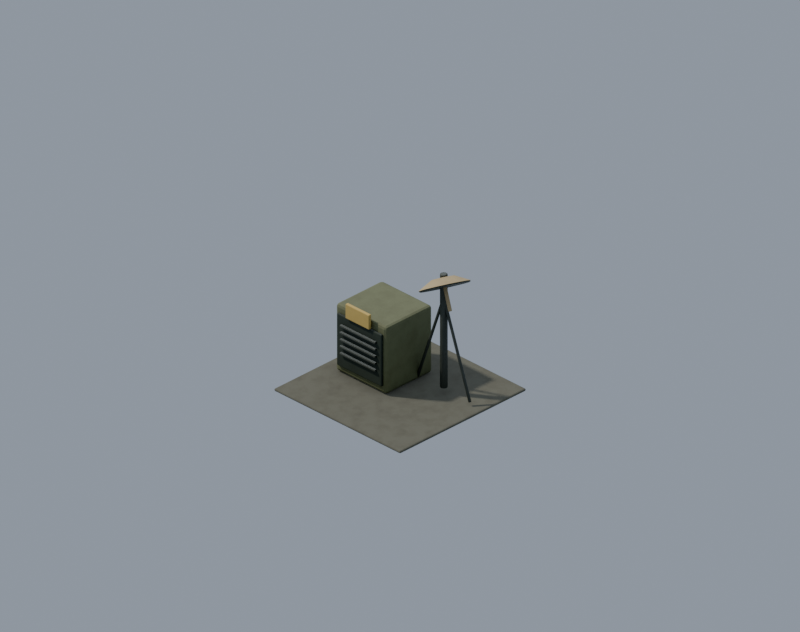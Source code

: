 # Source: prop.relay_objective.blend  (saved by Blender 5.2.45; exported with 4.5.12 LTS)
import bpy
from mathutils import Matrix  # noqa: F401  (used for matrix-valued properties, if any)

bpy.ops.wm.read_factory_settings(use_empty=True)
scene = bpy.context.scene
scene.name = 'Scene'

# ---- materials (node trees are filled in below, after node groups)
mat_env_concrete_dark = bpy.data.materials.new('env_concrete_dark')
mat_env_olive = bpy.data.materials.new('env_olive')
mat_env_trim = bpy.data.materials.new('env_trim')
mat_env_metal = bpy.data.materials.new('env_metal')
mat_env_pale = bpy.data.materials.new('env_pale')
mat_env_amber = bpy.data.materials.new('env_amber')

# ---- node groups
ng_fc_grime = bpy.data.node_groups.new('fc_grime', 'ShaderNodeTree')
_s = ng_fc_grime.interface.new_socket(name='Color', in_out='OUTPUT', socket_type='NodeSocketColor')
_s = ng_fc_grime.interface.new_socket(name='Color', in_out='INPUT', socket_type='NodeSocketColor')
_s = ng_fc_grime.interface.new_socket(name='Grime', in_out='INPUT', socket_type='NodeSocketFloat')
_s = ng_fc_grime.interface.new_socket(name='Char', in_out='INPUT', socket_type='NodeSocketFloat')
_N = ng_fc_grime.nodes; _L = ng_fc_grime.links
n0 = _N.new('NodeGroupInput'); n0.name = 'Group Input'; n0.location = (0, 0)
n1 = _N.new('NodeGroupOutput'); n1.name = 'Group Output'; n1.location = (0, 0)
n2 = _N.new('ShaderNodeTexCoord'); n2.name = 'Texture Coordinate'; n2.location = (0, 0)
n3 = _N.new('ShaderNodeTexNoise'); n3.name = 'Noise Texture'; n3.location = (0, 0)
n3.width = 160
n3.inputs[2].default_value = 7.0
n3.inputs[3].default_value = 6.0
n3.inputs[4].default_value = 0.62
n4 = _N.new('ShaderNodeValToRGB'); n4.name = 'Color Ramp'; n4.location = (0, 0)
while len(n4.color_ramp.elements) > 1: n4.color_ramp.elements.remove(n4.color_ramp.elements[-1])
n4.color_ramp.elements[0].position = 0.42; n4.color_ramp.elements[0].color = (0.0, 0.0, 0.0, 1.0)
_e = n4.color_ramp.elements.new(0.75); _e.color = (1.0, 1.0, 1.0, 1.0)
n5 = _N.new('ShaderNodeAmbientOcclusion'); n5.name = 'Ambient Occlusion'; n5.location = (0, 0)
n5.samples = 8
n5.inputs[1].default_value = 0.12
n6 = _N.new('ShaderNodeMix'); n6.name = 'Mix'; n6.location = (0, 0)
n6.data_type = 'RGBA'
n6.blend_type = 'MULTIPLY'
n6.inputs[7].default_value = (0.55, 0.5, 0.44, 1.0)
n7 = _N.new('ShaderNodeMath'); n7.name = 'Math'; n7.location = (0, 0)
n7.operation = 'MULTIPLY'
n8 = _N.new('ShaderNodeMix'); n8.name = 'Mix.001'; n8.location = (0, 0)
n8.data_type = 'RGBA'
n8.blend_type = 'MULTIPLY'
n8.inputs[0].default_value = 0.38
n9 = _N.new('ShaderNodeMix'); n9.name = 'Mix.002'; n9.location = (0, 0)
n9.data_type = 'RGBA'
n9.inputs[7].default_value = (0.018, 0.016, 0.014, 1.0)
n10 = _N.new('ShaderNodeMath'); n10.name = 'Math.001'; n10.location = (0, 0)
n10.operation = 'MULTIPLY'
n10.inputs[2].default_value = 0.0
n11 = _N.new('ShaderNodeMath'); n11.name = 'Math.002'; n11.location = (0, 0)
n11.operation = 'MULTIPLY'
n11.inputs[1].default_value = 0.15
n12 = _N.new('ShaderNodeMath'); n12.name = 'Math.003'; n12.location = (0, 0)
n12.operation = 'MULTIPLY_ADD'
n12.inputs[1].default_value = 0.85
_L.new(n2.outputs[3], n3.inputs[0])
_L.new(n3.outputs[0], n4.inputs[0])
_L.new(n0.outputs[0], n6.inputs[6])
_L.new(n4.outputs[0], n7.inputs[0])
_L.new(n0.outputs[1], n7.inputs[1])
_L.new(n7.outputs[0], n6.inputs[0])
_L.new(n6.outputs[2], n8.inputs[6])
_L.new(n5.outputs[1], n8.inputs[7])
_L.new(n8.outputs[2], n9.inputs[6])
_L.new(n0.outputs[2], n11.inputs[0])
_L.new(n11.outputs[0], n10.inputs[0])
_L.new(n4.outputs[0], n10.inputs[1])
_L.new(n0.outputs[2], n12.inputs[0])
_L.new(n10.outputs[0], n12.inputs[2])
_L.new(n12.outputs[0], n9.inputs[0])
_L.new(n9.outputs[2], n1.inputs[0])
n1.is_active_output = True

# ---- material node trees
mat_env_concrete_dark.use_nodes = True; mat_env_concrete_dark.node_tree.nodes.clear()
_N = mat_env_concrete_dark.node_tree.nodes; _L = mat_env_concrete_dark.node_tree.links
n0 = _N.new('ShaderNodeBsdfPrincipled'); n0.name = 'Principled BSDF'; n0.location = (-200, 100)
n0.inputs[2].default_value = 0.9
n0.inputs[10].default_value = 0.005
n1 = _N.new('ShaderNodeOutputMaterial'); n1.name = 'Material Output'; n1.location = (200, 100)
n2 = _N.new('ShaderNodeGroup'); n2.name = 'Group'; n2.location = (0, 0)
n2.node_tree = ng_fc_grime
n2.inputs[0].default_value = (0.1329, 0.1301, 0.09759, 1.0)
n2.inputs[1].default_value = 0.5
n2.inputs[2].default_value = 0.0
_L.new(n0.outputs[0], n1.inputs[0])
_L.new(n2.outputs[0], n0.inputs[0])
n1.is_active_output = True
mat_env_olive.use_nodes = True; mat_env_olive.node_tree.nodes.clear()
_N = mat_env_olive.node_tree.nodes; _L = mat_env_olive.node_tree.links
n0 = _N.new('ShaderNodeBsdfPrincipled'); n0.name = 'Principled BSDF'; n0.location = (-200, 100)
n0.inputs[2].default_value = 0.8
n0.inputs[10].default_value = 0.005
n1 = _N.new('ShaderNodeOutputMaterial'); n1.name = 'Material Output'; n1.location = (200, 100)
n2 = _N.new('ShaderNodeGroup'); n2.name = 'Group'; n2.location = (0, 0)
n2.node_tree = ng_fc_grime
n2.inputs[0].default_value = (0.1559, 0.1683, 0.08866, 1.0)
n2.inputs[1].default_value = 0.45
n2.inputs[2].default_value = 0.0
_L.new(n0.outputs[0], n1.inputs[0])
_L.new(n2.outputs[0], n0.inputs[0])
n1.is_active_output = True
mat_env_trim.use_nodes = True; mat_env_trim.node_tree.nodes.clear()
_N = mat_env_trim.node_tree.nodes; _L = mat_env_trim.node_tree.links
n0 = _N.new('ShaderNodeBsdfPrincipled'); n0.name = 'Principled BSDF'; n0.location = (-200, 100)
n0.inputs[2].default_value = 0.75
n0.inputs[10].default_value = 0.005
n1 = _N.new('ShaderNodeOutputMaterial'); n1.name = 'Material Output'; n1.location = (200, 100)
n2 = _N.new('ShaderNodeGroup'); n2.name = 'Group'; n2.location = (0, 0)
n2.node_tree = ng_fc_grime
n2.inputs[0].default_value = (0.02956, 0.03955, 0.02843, 1.0)
n2.inputs[1].default_value = 0.35
n2.inputs[2].default_value = 0.0
_L.new(n0.outputs[0], n1.inputs[0])
_L.new(n2.outputs[0], n0.inputs[0])
n1.is_active_output = True
mat_env_metal.use_nodes = True; mat_env_metal.node_tree.nodes.clear()
_N = mat_env_metal.node_tree.nodes; _L = mat_env_metal.node_tree.links
n0 = _N.new('ShaderNodeBsdfPrincipled'); n0.name = 'Principled BSDF'; n0.location = (-200, 100)
n0.inputs[1].default_value = 0.4
n0.inputs[2].default_value = 0.6
n0.inputs[10].default_value = 0.005
n1 = _N.new('ShaderNodeOutputMaterial'); n1.name = 'Material Output'; n1.location = (200, 100)
n2 = _N.new('ShaderNodeGroup'); n2.name = 'Group'; n2.location = (0, 0)
n2.node_tree = ng_fc_grime
n2.inputs[0].default_value = (0.08022, 0.08866, 0.07421, 1.0)
n2.inputs[1].default_value = 0.35
n2.inputs[2].default_value = 0.0
_L.new(n0.outputs[0], n1.inputs[0])
_L.new(n2.outputs[0], n0.inputs[0])
n1.is_active_output = True
mat_env_pale.use_nodes = True; mat_env_pale.node_tree.nodes.clear()
_N = mat_env_pale.node_tree.nodes; _L = mat_env_pale.node_tree.links
n0 = _N.new('ShaderNodeBsdfPrincipled'); n0.name = 'Principled BSDF'; n0.location = (-200, 100)
n0.inputs[2].default_value = 0.8
n0.inputs[10].default_value = 0.005
n1 = _N.new('ShaderNodeOutputMaterial'); n1.name = 'Material Output'; n1.location = (200, 100)
n2 = _N.new('ShaderNodeGroup'); n2.name = 'Group'; n2.location = (0, 0)
n2.node_tree = ng_fc_grime
n2.inputs[0].default_value = (0.4621, 0.3613, 0.1981, 1.0)
n2.inputs[1].default_value = 0.35
n2.inputs[2].default_value = 0.0
_L.new(n0.outputs[0], n1.inputs[0])
_L.new(n2.outputs[0], n0.inputs[0])
n1.is_active_output = True
mat_env_amber.use_nodes = True; mat_env_amber.node_tree.nodes.clear()
_N = mat_env_amber.node_tree.nodes; _L = mat_env_amber.node_tree.links
n0 = _N.new('ShaderNodeBsdfPrincipled'); n0.name = 'Principled BSDF'; n0.location = (-200, 100)
n0.inputs[2].default_value = 0.72
n0.inputs[10].default_value = 0.005
n1 = _N.new('ShaderNodeOutputMaterial'); n1.name = 'Material Output'; n1.location = (200, 100)
n2 = _N.new('ShaderNodeGroup'); n2.name = 'Group'; n2.location = (0, 0)
n2.node_tree = ng_fc_grime
n2.inputs[0].default_value = (0.5647, 0.402, 0.1144, 1.0)
n2.inputs[1].default_value = 0.2
n2.inputs[2].default_value = 0.0
_L.new(n0.outputs[0], n1.inputs[0])
_L.new(n2.outputs[0], n0.inputs[0])
n1.is_active_output = True

# ---- world
world_fc_world = bpy.data.worlds.new('fc_world'); scene.world = world_fc_world
world_fc_world.use_nodes = True; world_fc_world.node_tree.nodes.clear()
_N = world_fc_world.node_tree.nodes; _L = world_fc_world.node_tree.links
n0 = _N.new('ShaderNodeBackground'); n0.name = 'Background'; n0.location = (-200, 100)
n0.inputs[0].default_value = (0.52, 0.6, 0.72, 1.0)
n0.inputs[1].default_value = 0.8
n1 = _N.new('ShaderNodeOutputWorld'); n1.name = 'World Output'; n1.location = (200, 100)
_L.new(n0.outputs[0], n1.inputs[0])
n1.is_active_output = True

# ---- cameras
cam_fc_camera = bpy.data.cameras.new('fc_camera')
cam_fc_camera.type = 'ORTHO'
cam_fc_camera.sensor_fit = 'HORIZONTAL'
cam_fc_camera.clip_end = 400.0
cam_fc_camera.ortho_scale = 6.718
cam_fc_camera.shift_y = 0.09868

# ---- lights
light_fc_sun = bpy.data.lights.new('fc_sun', 'SUN')
light_fc_sun.color = (1.0, 0.95, 0.86)
light_fc_sun.angle = 0.05236
light_fc_sun.energy = 3.3
light_fc_rim = bpy.data.lights.new('fc_rim', 'SUN')
light_fc_rim.color = (0.8, 0.88, 1.0)
light_fc_rim.use_shadow = False
light_fc_rim.energy = 1.1

# ---- meshes
me_ground_apron = bpy.data.meshes.new('ground_apron')
me_ground_apron.from_pydata([(-0.75, -0.75, -0.0125), (-0.75, -0.75, 0.0125), (-0.75, 0.75, -0.0125), (-0.75, 0.75, 0.0125), (0.75, -0.75, -0.0125), (0.75, -0.75, 0.0125), (0.75, 0.75, -0.0125), (0.75, 0.75, 0.0125)], [], [(0, 1, 3, 2), (2, 3, 7, 6), (6, 7, 5, 4), (4, 5, 1, 0), (2, 6, 4, 0), (7, 3, 1, 5)])
me_ground_apron.materials.append(mat_env_concrete_dark)
me_ground_apron.update()
me_equipment_cabinet = bpy.data.meshes.new('equipment_cabinet')
me_equipment_cabinet.from_pydata([(-0.3, -0.275, -0.325), (-0.3, -0.275, 0.325), (-0.3, 0.275, -0.325), (-0.3, 0.275, 0.325), (0.3, -0.275, -0.325), (0.3, -0.275, 0.325), (0.3, 0.275, -0.325), (0.3, 0.275, 0.325)], [], [(0, 1, 3, 2), (2, 3, 7, 6), (6, 7, 5, 4), (4, 5, 1, 0), (2, 6, 4, 0), (7, 3, 1, 5)])
me_equipment_cabinet.materials.append(mat_env_olive)
me_equipment_cabinet.update()
me_cabinet_face = bpy.data.meshes.new('cabinet_face')
me_cabinet_face.from_pydata([(-0.265, -0.0125, -0.25), (-0.265, -0.0125, 0.25), (-0.265, 0.0125, -0.25), (-0.265, 0.0125, 0.25), (0.265, -0.0125, -0.25), (0.265, -0.0125, 0.25), (0.265, 0.0125, -0.25), (0.265, 0.0125, 0.25)], [], [(0, 1, 3, 2), (2, 3, 7, 6), (6, 7, 5, 4), (4, 5, 1, 0), (2, 6, 4, 0), (7, 3, 1, 5)])
me_cabinet_face.materials.append(mat_env_trim)
me_cabinet_face.update()
me_vent_0 = bpy.data.meshes.new('vent_0')
me_vent_0.from_pydata([(-0.21, -0.016, -0.0085), (-0.21, -0.016, 0.0085), (-0.21, 0.016, -0.0085), (-0.21, 0.016, 0.0085), (0.21, -0.016, -0.0085), (0.21, -0.016, 0.0085), (0.21, 0.016, -0.0085), (0.21, 0.016, 0.0085)], [], [(0, 1, 3, 2), (2, 3, 7, 6), (6, 7, 5, 4), (4, 5, 1, 0), (2, 6, 4, 0), (7, 3, 1, 5)])
me_vent_0.materials.append(mat_env_metal)
me_vent_0.update()
me_vent_1 = bpy.data.meshes.new('vent_1')
me_vent_1.from_pydata([(-0.21, -0.016, -0.0085), (-0.21, -0.016, 0.0085), (-0.21, 0.016, -0.0085), (-0.21, 0.016, 0.0085), (0.21, -0.016, -0.0085), (0.21, -0.016, 0.0085), (0.21, 0.016, -0.0085), (0.21, 0.016, 0.0085)], [], [(0, 1, 3, 2), (2, 3, 7, 6), (6, 7, 5, 4), (4, 5, 1, 0), (2, 6, 4, 0), (7, 3, 1, 5)])
me_vent_1.materials.append(mat_env_metal)
me_vent_1.update()
me_vent_2 = bpy.data.meshes.new('vent_2')
me_vent_2.from_pydata([(-0.21, -0.016, -0.0085), (-0.21, -0.016, 0.0085), (-0.21, 0.016, -0.0085), (-0.21, 0.016, 0.0085), (0.21, -0.016, -0.0085), (0.21, -0.016, 0.0085), (0.21, 0.016, -0.0085), (0.21, 0.016, 0.0085)], [], [(0, 1, 3, 2), (2, 3, 7, 6), (6, 7, 5, 4), (4, 5, 1, 0), (2, 6, 4, 0), (7, 3, 1, 5)])
me_vent_2.materials.append(mat_env_metal)
me_vent_2.update()
me_vent_3 = bpy.data.meshes.new('vent_3')
me_vent_3.from_pydata([(-0.21, -0.016, -0.0085), (-0.21, -0.016, 0.0085), (-0.21, 0.016, -0.0085), (-0.21, 0.016, 0.0085), (0.21, -0.016, -0.0085), (0.21, -0.016, 0.0085), (0.21, 0.016, -0.0085), (0.21, 0.016, 0.0085)], [], [(0, 1, 3, 2), (2, 3, 7, 6), (6, 7, 5, 4), (4, 5, 1, 0), (2, 6, 4, 0), (7, 3, 1, 5)])
me_vent_3.materials.append(mat_env_metal)
me_vent_3.update()
me_vent_4 = bpy.data.meshes.new('vent_4')
me_vent_4.from_pydata([(-0.21, -0.016, -0.0085), (-0.21, -0.016, 0.0085), (-0.21, 0.016, -0.0085), (-0.21, 0.016, 0.0085), (0.21, -0.016, -0.0085), (0.21, -0.016, 0.0085), (0.21, 0.016, -0.0085), (0.21, 0.016, 0.0085)], [], [(0, 1, 3, 2), (2, 3, 7, 6), (6, 7, 5, 4), (4, 5, 1, 0), (2, 6, 4, 0), (7, 3, 1, 5)])
me_vent_4.materials.append(mat_env_metal)
me_vent_4.update()
me_mast = bpy.data.meshes.new('mast')
me_mast.from_pydata([(0.0, 0.035, -0.55), (0.0, 0.035, 0.55), (0.02057, 0.02832, -0.55), (0.02057, 0.02832, 0.55), (0.03329, 0.01082, -0.55), (0.03329, 0.01082, 0.55), (0.03329, -0.01082, -0.55), (0.03329, -0.01082, 0.55), (0.02057, -0.02832, -0.55), (0.02057, -0.02832, 0.55), (0.0, -0.035, -0.55), (0.0, -0.035, 0.55), (-0.02057, -0.02832, -0.55), (-0.02057, -0.02832, 0.55), (-0.03329, -0.01082, -0.55), (-0.03329, -0.01082, 0.55), (-0.03329, 0.01082, -0.55), (-0.03329, 0.01082, 0.55), (-0.02057, 0.02832, -0.55), (-0.02057, 0.02832, 0.55)], [], [(0, 1, 3, 2), (2, 3, 5, 4), (4, 5, 7, 6), (6, 7, 9, 8), (8, 9, 11, 10), (10, 11, 13, 12), (12, 13, 15, 14), (14, 15, 17, 16), (3, 1, 19, 17, 15, 13, 11, 9, 7, 5), (16, 17, 19, 18), (18, 19, 1, 0), (0, 2, 4, 6, 8, 10, 12, 14, 16, 18)])
me_mast.polygons.foreach_set('use_smooth', [1, 1, 1, 1, 1, 1, 1, 1, 0, 1, 1, 0])
me_mast.materials.append(mat_env_metal)
me_mast.update()
me_mast_brace__1 = bpy.data.meshes.new('mast_brace_-1')
me_mast_brace__1.from_pydata([(0.0, 0.014, -0.4712), (0.0, 0.014, 0.4712), (0.01095, 0.008729, -0.4712), (0.01095, 0.008729, 0.4712), (0.01365, -0.003115, -0.4712), (0.01365, -0.003115, 0.4712), (0.006074, -0.01261, -0.4712), (0.006074, -0.01261, 0.4712), (-0.006074, -0.01261, -0.4712), (-0.006074, -0.01261, 0.4712), (-0.01365, -0.003115, -0.4712), (-0.01365, -0.003115, 0.4712), (-0.01095, 0.008729, -0.4712), (-0.01095, 0.008729, 0.4712)], [], [(0, 1, 3, 2), (2, 3, 5, 4), (4, 5, 7, 6), (6, 7, 9, 8), (8, 9, 11, 10), (3, 1, 13, 11, 9, 7, 5), (10, 11, 13, 12), (12, 13, 1, 0), (0, 2, 4, 6, 8, 10, 12)])
me_mast_brace__1.polygons.foreach_set('use_smooth', [1, 1, 1, 1, 1, 0, 1, 1, 0])
me_mast_brace__1.materials.append(mat_env_metal)
me_mast_brace__1.update()
me_mast_brace_1 = bpy.data.meshes.new('mast_brace_1')
me_mast_brace_1.from_pydata([(0.0, 0.014, -0.4712), (0.0, 0.014, 0.4712), (0.01095, 0.008729, -0.4712), (0.01095, 0.008729, 0.4712), (0.01365, -0.003115, -0.4712), (0.01365, -0.003115, 0.4712), (0.006074, -0.01261, -0.4712), (0.006074, -0.01261, 0.4712), (-0.006074, -0.01261, -0.4712), (-0.006074, -0.01261, 0.4712), (-0.01365, -0.003115, -0.4712), (-0.01365, -0.003115, 0.4712), (-0.01095, 0.008729, -0.4712), (-0.01095, 0.008729, 0.4712)], [], [(0, 1, 3, 2), (2, 3, 5, 4), (4, 5, 7, 6), (6, 7, 9, 8), (8, 9, 11, 10), (3, 1, 13, 11, 9, 7, 5), (10, 11, 13, 12), (12, 13, 1, 0), (0, 2, 4, 6, 8, 10, 12)])
me_mast_brace_1.polygons.foreach_set('use_smooth', [1, 1, 1, 1, 1, 0, 1, 1, 0])
me_mast_brace_1.materials.append(mat_env_metal)
me_mast_brace_1.update()
me_dish_bowl = bpy.data.meshes.new('dish_bowl')
me_dish_bowl.from_pydata([(0.0, 0.23, -0.035), (0.0, 0.1, 0.035), (0.07107, 0.2187, -0.035), (0.0309, 0.09511, 0.035), (0.1352, 0.1861, -0.035), (0.05878, 0.0809, 0.035), (0.1861, 0.1352, -0.035), (0.0809, 0.05878, 0.035), (0.2187, 0.07107, -0.035), (0.09511, 0.0309, 0.035), (0.23, 0.0, -0.035), (0.1, 0.0, 0.035), (0.2187, -0.07107, -0.035), (0.09511, -0.0309, 0.035), (0.1861, -0.1352, -0.035), (0.0809, -0.05878, 0.035), (0.1352, -0.1861, -0.035), (0.05878, -0.0809, 0.035), (0.07107, -0.2187, -0.035), (0.0309, -0.09511, 0.035), (0.0, -0.23, -0.035), (0.0, -0.1, 0.035), (-0.07107, -0.2187, -0.035), (-0.0309, -0.09511, 0.035), (-0.1352, -0.1861, -0.035), (-0.05878, -0.0809, 0.035), (-0.1861, -0.1352, -0.035), (-0.0809, -0.05878, 0.035), (-0.2187, -0.07107, -0.035), (-0.09511, -0.0309, 0.035), (-0.23, 0.0, -0.035), (-0.1, 0.0, 0.035), (-0.2187, 0.07107, -0.035), (-0.09511, 0.0309, 0.035), (-0.1861, 0.1352, -0.035), (-0.0809, 0.05878, 0.035), (-0.1352, 0.1861, -0.035), (-0.05878, 0.0809, 0.035), (-0.07107, 0.2187, -0.035), (-0.0309, 0.09511, 0.035)], [], [(0, 1, 3, 2), (2, 3, 5, 4), (4, 5, 7, 6), (6, 7, 9, 8), (8, 9, 11, 10), (10, 11, 13, 12), (12, 13, 15, 14), (14, 15, 17, 16), (16, 17, 19, 18), (18, 19, 21, 20), (20, 21, 23, 22), (22, 23, 25, 24), (24, 25, 27, 26), (26, 27, 29, 28), (28, 29, 31, 30), (30, 31, 33, 32), (32, 33, 35, 34), (34, 35, 37, 36), (3, 1, 39, 37, 35, 33, 31, 29, 27, 25, 23, 21, 19, 17, 15, 13, 11, 9, 7, 5), (36, 37, 39, 38), (38, 39, 1, 0), (0, 2, 4, 6, 8, 10, 12, 14, 16, 18, 20, 22, 24, 26, 28, 30, 32, 34, 36, 38)])
me_dish_bowl.materials.append(mat_env_pale)
me_dish_bowl.update()
me_dish_face = bpy.data.meshes.new('dish_face')
me_dish_face.from_pydata([(0.0, 0.22, -0.006), (0.0, 0.22, 0.006), (0.06798, 0.2092, -0.006), (0.06798, 0.2092, 0.006), (0.1293, 0.178, -0.006), (0.1293, 0.178, 0.006), (0.178, 0.1293, -0.006), (0.178, 0.1293, 0.006), (0.2092, 0.06798, -0.006), (0.2092, 0.06798, 0.006), (0.22, 0.0, -0.006), (0.22, 0.0, 0.006), (0.2092, -0.06798, -0.006), (0.2092, -0.06798, 0.006), (0.178, -0.1293, -0.006), (0.178, -0.1293, 0.006), (0.1293, -0.178, -0.006), (0.1293, -0.178, 0.006), (0.06798, -0.2092, -0.006), (0.06798, -0.2092, 0.006), (0.0, -0.22, -0.006), (0.0, -0.22, 0.006), (-0.06798, -0.2092, -0.006), (-0.06798, -0.2092, 0.006), (-0.1293, -0.178, -0.006), (-0.1293, -0.178, 0.006), (-0.178, -0.1293, -0.006), (-0.178, -0.1293, 0.006), (-0.2092, -0.06798, -0.006), (-0.2092, -0.06798, 0.006), (-0.22, 0.0, -0.006), (-0.22, 0.0, 0.006), (-0.2092, 0.06798, -0.006), (-0.2092, 0.06798, 0.006), (-0.178, 0.1293, -0.006), (-0.178, 0.1293, 0.006), (-0.1293, 0.178, -0.006), (-0.1293, 0.178, 0.006), (-0.06798, 0.2092, -0.006), (-0.06798, 0.2092, 0.006)], [], [(0, 1, 3, 2), (2, 3, 5, 4), (4, 5, 7, 6), (6, 7, 9, 8), (8, 9, 11, 10), (10, 11, 13, 12), (12, 13, 15, 14), (14, 15, 17, 16), (16, 17, 19, 18), (18, 19, 21, 20), (20, 21, 23, 22), (22, 23, 25, 24), (24, 25, 27, 26), (26, 27, 29, 28), (28, 29, 31, 30), (30, 31, 33, 32), (32, 33, 35, 34), (34, 35, 37, 36), (3, 1, 39, 37, 35, 33, 31, 29, 27, 25, 23, 21, 19, 17, 15, 13, 11, 9, 7, 5), (36, 37, 39, 38), (38, 39, 1, 0), (0, 2, 4, 6, 8, 10, 12, 14, 16, 18, 20, 22, 24, 26, 28, 30, 32, 34, 36, 38)])
me_dish_face.polygons.foreach_set('use_smooth', [1, 1, 1, 1, 1, 1, 1, 1, 1, 1, 1, 1, 1, 1, 1, 1, 1, 1, 0, 1, 1, 0])
me_dish_face.materials.append(mat_env_metal)
me_dish_face.update()
me_feed = bpy.data.meshes.new('feed')
me_feed.from_pydata([(0.0, 0.018, -0.115), (0.0, 0.018, 0.115), (0.01273, 0.01273, -0.115), (0.01273, 0.01273, 0.115), (0.018, 0.0, -0.115), (0.018, 0.0, 0.115), (0.01273, -0.01273, -0.115), (0.01273, -0.01273, 0.115), (0.0, -0.018, -0.115), (0.0, -0.018, 0.115), (-0.01273, -0.01273, -0.115), (-0.01273, -0.01273, 0.115), (-0.018, 0.0, -0.115), (-0.018, 0.0, 0.115), (-0.01273, 0.01273, -0.115), (-0.01273, 0.01273, 0.115)], [], [(0, 1, 3, 2), (2, 3, 5, 4), (4, 5, 7, 6), (6, 7, 9, 8), (8, 9, 11, 10), (10, 11, 13, 12), (3, 1, 15, 13, 11, 9, 7, 5), (12, 13, 15, 14), (14, 15, 1, 0), (0, 2, 4, 6, 8, 10, 12, 14)])
me_feed.polygons.foreach_set('use_smooth', [1, 1, 1, 1, 1, 1, 0, 1, 1, 0])
me_feed.materials.append(mat_env_pale)
me_feed.update()
me_status_plaque = bpy.data.meshes.new('status_plaque')
me_status_plaque.from_pydata([(-0.14, -0.0155, -0.07), (-0.14, -0.0155, 0.07), (-0.14, 0.0155, -0.07), (-0.14, 0.0155, 0.07), (0.14, -0.0155, -0.07), (0.14, -0.0155, 0.07), (0.14, 0.0155, -0.07), (0.14, 0.0155, 0.07)], [], [(0, 1, 3, 2), (2, 3, 7, 6), (6, 7, 5, 4), (4, 5, 1, 0), (2, 6, 4, 0), (7, 3, 1, 5)])
me_status_plaque.materials.append(mat_env_amber)
me_status_plaque.update()
me_fc_ground = bpy.data.meshes.new('fc_ground')
me_fc_ground.from_pydata([(-20.0, -20.0, 0.0), (20.0, -20.0, 0.0), (-20.0, 20.0, 0.0), (20.0, 20.0, 0.0)], [], [(0, 1, 3, 2)])
me_fc_ground.update()

# ---- objects
ob_fc_camera = bpy.data.objects.new('fc_camera', cam_fc_camera)
ob_fc_sun = bpy.data.objects.new('fc_sun', light_fc_sun)
ob_fc_rim = bpy.data.objects.new('fc_rim', light_fc_rim)
ob_root = bpy.data.objects.new('root', None)
ob_ground_apron = bpy.data.objects.new('ground_apron', me_ground_apron)
ob_equipment_cabinet = bpy.data.objects.new('equipment_cabinet', me_equipment_cabinet)
ob_cabinet_face = bpy.data.objects.new('cabinet_face', me_cabinet_face)
ob_vent_0 = bpy.data.objects.new('vent_0', me_vent_0)
ob_vent_1 = bpy.data.objects.new('vent_1', me_vent_1)
ob_vent_2 = bpy.data.objects.new('vent_2', me_vent_2)
ob_vent_3 = bpy.data.objects.new('vent_3', me_vent_3)
ob_vent_4 = bpy.data.objects.new('vent_4', me_vent_4)
ob_mast = bpy.data.objects.new('mast', me_mast)
ob_mast_brace__1 = bpy.data.objects.new('mast_brace_-1', me_mast_brace__1)
ob_mast_brace_1 = bpy.data.objects.new('mast_brace_1', me_mast_brace_1)
ob_dish_head = bpy.data.objects.new('dish_head', None)
ob_dish_bowl = bpy.data.objects.new('dish_bowl', me_dish_bowl)
ob_dish_face = bpy.data.objects.new('dish_face', me_dish_face)
ob_feed = bpy.data.objects.new('feed', me_feed)
ob_status_plaque = bpy.data.objects.new('status_plaque', me_status_plaque)
ob_hp_objective = bpy.data.objects.new('hp_objective', None)
ob_fc_ground = bpy.data.objects.new('fc_ground', me_fc_ground)

# ---- transforms, parenting, visibility, modifiers, constraints
ob_fc_camera.location = (91.86, -91.86, 75.0)
ob_fc_camera.rotation_euler = (1.047, 0.0, 0.7854)
ob_fc_sun.location = (0.0, 0.0, 0.0)
ob_fc_sun.rotation_euler = (0.0, -0.6981, 0.5829)
ob_fc_rim.location = (0.0, 0.0, 0.0)
ob_fc_rim.rotation_euler = (0.9599, 0.0, 3.927)
ob_root.location = (0.0, 0.0, 0.0)
ob_ground_apron.parent = ob_root
ob_ground_apron.location = (0.0, 0.0, 0.013)
_m = ob_ground_apron.modifiers.new('bevel', 'BEVEL')
_m.width = 0.055
_m.width_pct = 0.055
_m.segments = 2
_m.angle_limit = 0.6109
ob_equipment_cabinet.parent = ob_root
ob_equipment_cabinet.location = (-0.29, 0.1, 0.36)
_m = ob_equipment_cabinet.modifiers.new('bevel', 'BEVEL')
_m.width = 0.027
_m.width_pct = 0.027
_m.segments = 2
_m.angle_limit = 0.6109
ob_cabinet_face.parent = ob_root
ob_cabinet_face.location = (-0.29, -0.185, 0.36)
_m = ob_cabinet_face.modifiers.new('bevel', 'BEVEL')
_m.width = 0.008
_m.width_pct = 0.008
_m.segments = 2
_m.angle_limit = 0.6109
ob_vent_0.parent = ob_root
ob_vent_0.location = (-0.29, -0.205, 0.25)
_m = ob_vent_0.modifiers.new('bevel', 'BEVEL')
_m.width = 0.003
_m.width_pct = 0.003
_m.segments = 2
_m.angle_limit = 0.6109
ob_vent_1.parent = ob_root
ob_vent_1.location = (-0.29, -0.205, 0.317)
_m = ob_vent_1.modifiers.new('bevel', 'BEVEL')
_m.width = 0.003
_m.width_pct = 0.003
_m.segments = 2
_m.angle_limit = 0.6109
ob_vent_2.parent = ob_root
ob_vent_2.location = (-0.29, -0.205, 0.384)
_m = ob_vent_2.modifiers.new('bevel', 'BEVEL')
_m.width = 0.003
_m.width_pct = 0.003
_m.segments = 2
_m.angle_limit = 0.6109
ob_vent_3.parent = ob_root
ob_vent_3.location = (-0.29, -0.205, 0.451)
_m = ob_vent_3.modifiers.new('bevel', 'BEVEL')
_m.width = 0.003
_m.width_pct = 0.003
_m.segments = 2
_m.angle_limit = 0.6109
ob_vent_4.parent = ob_root
ob_vent_4.location = (-0.29, -0.205, 0.518)
_m = ob_vent_4.modifiers.new('bevel', 'BEVEL')
_m.width = 0.003
_m.width_pct = 0.003
_m.segments = 2
_m.angle_limit = 0.6109
ob_mast.parent = ob_root
ob_mast.location = (0.31, 0.21, 0.63)
_m = ob_mast.modifiers.new('bevel', 'BEVEL')
_m.width = 0.01
_m.width_pct = 0.01
_m.segments = 2
_m.angle_limit = 0.6109
ob_mast_brace__1.parent = ob_root
ob_mast_brace__1.location = (0.155, 0.21, 0.505)
ob_mast_brace__1.rotation_euler = (0.0, 2.806, 3.142)
_m = ob_mast_brace__1.modifiers.new('bevel', 'BEVEL')
_m.width = 0.003
_m.width_pct = 0.003
_m.segments = 2
_m.angle_limit = 0.6109
ob_mast_brace_1.parent = ob_root
ob_mast_brace_1.location = (0.465, 0.21, 0.505)
ob_mast_brace_1.rotation_euler = (0.0, 2.806, 0.0)
_m = ob_mast_brace_1.modifiers.new('bevel', 'BEVEL')
_m.width = 0.003
_m.width_pct = 0.003
_m.segments = 2
_m.angle_limit = 0.6109
ob_dish_head.parent = ob_root
ob_dish_head.location = (0.31, 0.21, 1.1)
ob_dish_head.rotation_euler = (0.0, -0.6, -0.4)
ob_dish_bowl.parent = ob_dish_head
ob_dish_bowl.location = (0.0, 0.0, 0.0)
_m = ob_dish_bowl.modifiers.new('bevel', 'BEVEL')
_m.width = 0.005
_m.width_pct = 0.005
_m.segments = 2
_m.angle_limit = 0.6109
ob_dish_face.parent = ob_dish_head
ob_dish_face.location = (0.0, 0.0, -0.04)
_m = ob_dish_face.modifiers.new('bevel', 'BEVEL')
_m.width = 0.003
_m.width_pct = 0.003
_m.segments = 2
_m.angle_limit = 0.6109
ob_feed.parent = ob_dish_head
ob_feed.location = (0.0, 0.0, -0.14)
_m = ob_feed.modifiers.new('bevel', 'BEVEL')
_m.width = 0.01
_m.width_pct = 0.01
_m.segments = 2
_m.angle_limit = 0.6109
ob_status_plaque.parent = ob_root
ob_status_plaque.location = (-0.29, -0.205, 0.69)
_m = ob_status_plaque.modifiers.new('bevel', 'BEVEL')
_m.width = 0.007
_m.width_pct = 0.007
_m.segments = 2
_m.angle_limit = 0.6109
ob_hp_objective.parent = ob_root
ob_hp_objective.location = (0.0, 0.0, 1.45)
ob_fc_ground.location = (0.0, 0.0, 0.0)
ob_fc_ground.hide_render = True
ob_fc_ground.is_shadow_catcher = True

# ---- collection membership
scene.collection.objects.link(ob_fc_camera)
scene.collection.objects.link(ob_fc_sun)
scene.collection.objects.link(ob_fc_rim)
scene.collection.objects.link(ob_root)
scene.collection.objects.link(ob_ground_apron)
scene.collection.objects.link(ob_equipment_cabinet)
scene.collection.objects.link(ob_cabinet_face)
scene.collection.objects.link(ob_vent_0)
scene.collection.objects.link(ob_vent_1)
scene.collection.objects.link(ob_vent_2)
scene.collection.objects.link(ob_vent_3)
scene.collection.objects.link(ob_vent_4)
scene.collection.objects.link(ob_mast)
scene.collection.objects.link(ob_mast_brace__1)
scene.collection.objects.link(ob_mast_brace_1)
scene.collection.objects.link(ob_dish_head)
scene.collection.objects.link(ob_dish_bowl)
scene.collection.objects.link(ob_dish_face)
scene.collection.objects.link(ob_feed)
scene.collection.objects.link(ob_status_plaque)
scene.collection.objects.link(ob_hp_objective)
scene.collection.objects.link(ob_fc_ground)

# ---- scene / render settings (as saved in the file)
scene.camera = ob_fc_camera
scene.frame_start = 1; scene.frame_end = 250; scene.frame_set(1)
scene.render.engine = 'CYCLES'
scene.render.resolution_x = 608
scene.render.resolution_y = 480
scene.render.filter_size = 1.2
scene.render.film_transparent = True
scene.render.bake_bias = 0.0
scene.render.bake_samples = 0
scene.render.compositor_device = 'GPU'
scene.cycles.samples = 64
scene.cycles.adaptive_threshold = 0.02
scene.cycles.max_bounces = 4
scene.cycles.diffuse_bounces = 2
scene.cycles.glossy_bounces = 2
scene.cycles.transparent_max_bounces = 4
scene.cycles.seed = 7
scene.eevee.use_volume_custom_range = False
scene.eevee.fast_gi_thickness_near = 0.1
scene.eevee.fast_gi_thickness_far = 0.0
scene.eevee.ray_tracing_options.screen_trace_thickness = 0.1
scene.view_settings.look = 'AgX - Punchy'
scene.view_settings.exposure = 0.25
bpy.context.view_layer.update()

